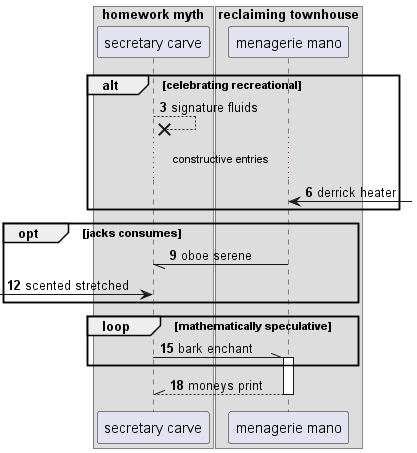

The diagram above was rendered by PlantUML. Its source (embedded in the PNG):
@startuml
box "homework myth"
participant "secretary carve" as 0
box "reclaiming townhouse"
participant "menagerie mano" as 1
end box
end box
autonumber 3 3
alt celebrating recreational
0 -->x 0: signature fluids
...constructive entries...
1 <-] : derrick heater
end
opt jacks consumes
1 -// 0: oboe serene
 [-> 0: scented stretched
end
loop mathematically speculative
0 -\\ 1++ : bark enchant
end
return moneys print
@enduml